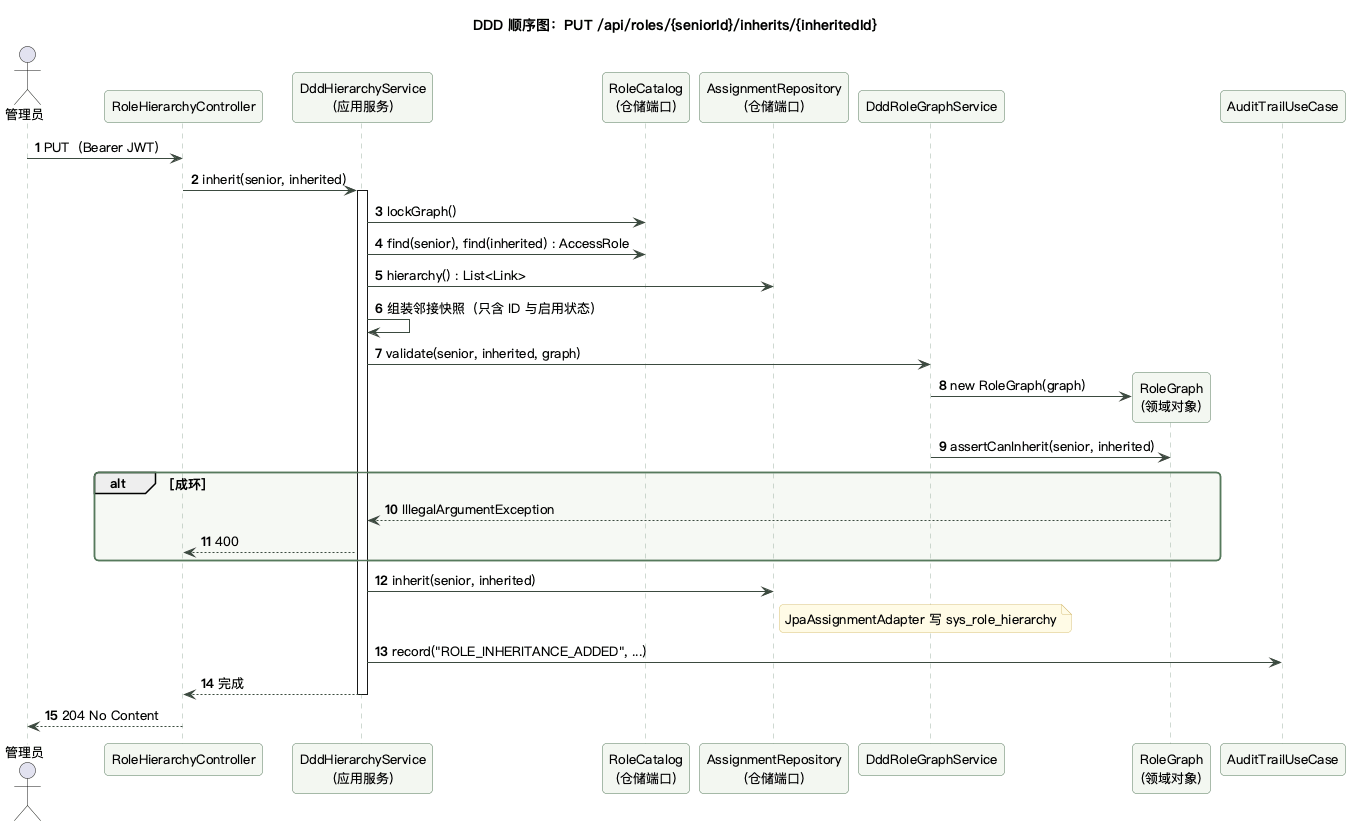

The diagram above was rendered by PlantUML. Its source (embedded in the PNG):
@startuml sequence-ddd-inherit
!include common.iuml
title DDD 顺序图：PUT /api/roles/{seniorId}/inherits/{inheritedId}
autonumber
actor 管理员
participant "RoleHierarchyController" as C
participant "DddHierarchyService\n(应用服务)" as S
participant "RoleCatalog\n(仓储端口)" as RC
participant "AssignmentRepository\n(仓储端口)" as AR
participant "DddRoleGraphService" as G
participant "RoleGraph\n(领域对象)" as RG
participant "AuditTrailUseCase" as A
管理员 -> C : PUT（Bearer JWT）
C -> S : inherit(senior, inherited)
activate S
S -> RC : lockGraph()
S -> RC : find(senior), find(inherited) : AccessRole
S -> AR : hierarchy() : List<Link>
S -> S : 组装邻接快照（只含 ID 与启用状态）
S -> G : validate(senior, inherited, graph)
G -> RG ** : new RoleGraph(graph)
G -> RG : assertCanInherit(senior, inherited)
alt 成环
  RG --> S : IllegalArgumentException
  S --> C : 400
end
S -> AR : inherit(senior, inherited)
note right of AR : JpaAssignmentAdapter 写 sys_role_hierarchy
S -> A : record("ROLE_INHERITANCE_ADDED", ...)
S --> C : 完成
deactivate S
C --> 管理员 : 204 No Content
@enduml